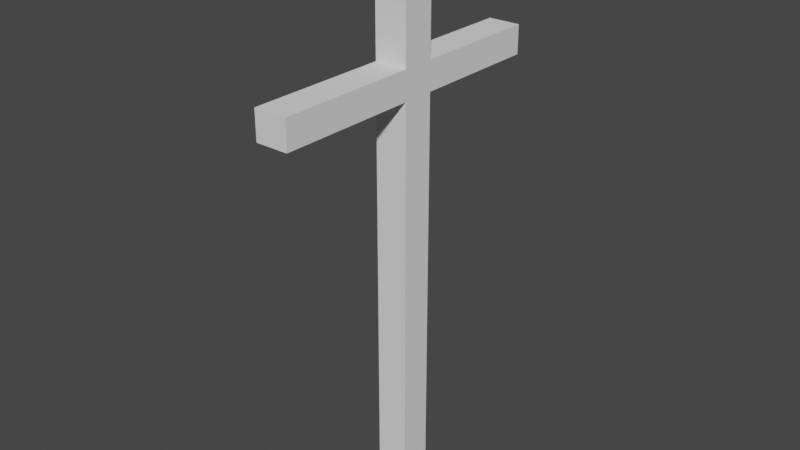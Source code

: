 # Source: Cross.blend  (saved by Blender 2.91.10; exported with 4.5.12 LTS)
import bpy
from mathutils import Matrix  # noqa: F401  (used for matrix-valued properties, if any)

bpy.ops.wm.read_factory_settings(use_empty=True)
scene = bpy.context.scene
scene.name = 'Scene'

# ---- collections
col_collection = bpy.data.collections.new('Collection'); scene.collection.children.link(col_collection)

# ---- world
world_world = bpy.data.worlds.new('World'); scene.world = world_world
world_world.use_nodes = True; world_world.node_tree.nodes.clear()
_N = world_world.node_tree.nodes; _L = world_world.node_tree.links
n0 = _N.new('ShaderNodeOutputWorld'); n0.name = 'World Output'; n0.location = (300, 300)
n1 = _N.new('ShaderNodeBackground'); n1.name = 'Background'; n1.location = (10, 300)
n1.inputs[0].default_value = (0.05088, 0.05088, 0.05088, 1.0)
_L.new(n1.outputs[0], n0.inputs[0])
n0.is_active_output = True
world_world.color = (0.05088, 0.05088, 0.05088)
world_world.use_sun_shadow = False
world_world.sun_shadow_jitter_overblur = 0.0

# ---- meshes
me_cube_001 = bpy.data.meshes.new('Cube.001')
me_cube_001.from_pydata([(-0.05, -0.05, -0.05), (-0.05, -0.05, 1.594), (-0.05, 0.05, -0.05), (-0.05, 0.05, 1.594), (0.05, -0.05, -0.05), (0.05, -0.05, 1.594), (0.05, 0.05, -0.05), (0.05, 0.05, 1.594), (-0.05, -0.05, 1.244), (-0.05, 0.05, 1.244), (0.05, 0.05, 1.244), (0.05, -0.05, 1.244), (-0.05, 0.05, 1.156), (0.05, 0.05, 1.156), (0.05, -0.05, 1.156), (-0.05, -0.05, 1.156), (-0.05, -0.4787, 1.156), (-0.05, -0.4787, 1.244), (0.05, -0.4787, 1.244), (0.05, -0.4787, 1.156), (-0.05, 0.4527, 1.244), (0.05, 0.4527, 1.244), (-0.05, 0.4527, 1.156), (0.05, 0.4527, 1.156)], [], [(8, 1, 3, 9), (9, 3, 7, 10), (10, 7, 5, 11), (11, 5, 1, 8), (2, 6, 4, 0), (7, 3, 1, 5), (14, 11, 18, 19), (13, 10, 11, 14), (12, 9, 20, 22), (15, 8, 9, 12), (0, 15, 12, 2), (2, 12, 13, 6), (6, 13, 14, 4), (4, 14, 15, 0), (19, 18, 17, 16), (11, 8, 17, 18), (15, 14, 19, 16), (8, 15, 16, 17), (22, 20, 21, 23), (9, 10, 21, 20), (13, 12, 22, 23), (10, 13, 23, 21)])
_uv = me_cube_001.uv_layers.new(name='UVMap')
_uv.uv.foreach_set('vector', [0.5717, 0.0, 0.625, 0.0, 0.625, 0.25, 0.5717, 0.25, 0.5717, 0.25, 0.625, 0.25, 0.625, 0.5, 0.5717, 0.5, 0.5717, 0.5, 0.625, 0.5, 0.625, 0.75, 0.5717, 0.75, 0.5717, 0.75, 0.625, 0.75, 0.625, 1.0, 0.5717, 1.0, 0.125, 0.5, 0.375, 0.5, 0.375, 0.75, 0.125, 0.75, 0.625, 0.5, 0.875, 0.5, 0.875, 0.75, 0.625, 0.75, 0.5583, 0.75, 0.5717, 0.75, 0.5717, 0.75, 0.5583, 0.75, 0.5583, 0.5, 0.5717, 0.5, 0.5717, 0.75, 0.5583, 0.75, 0.5583, 0.25, 0.5717, 0.25, 0.5717, 0.25, 0.5583, 0.25, 0.5583, 0.0, 0.5717, 0.0, 0.5717, 0.25, 0.5583, 0.25, 0.375, 0.0, 0.5583, 0.0, 0.5583, 0.25, 0.375, 0.25, 0.375, 0.25, 0.5583, 0.25, 0.5583, 0.5, 0.375, 0.5, 0.375, 0.5, 0.5583, 0.5, 0.5583, 0.75, 0.375, 0.75, 0.375, 0.75, 0.5583, 0.75, 0.5583, 1.0, 0.375, 1.0, 0.5583, 0.75, 0.5717, 0.75, 0.5717, 1.0, 0.5583, 1.0, 0.5717, 0.75, 0.5717, 1.0, 0.5717, 1.0, 0.5717, 0.75, 0.5583, 1.0, 0.5583, 0.75, 0.5583, 0.75, 0.5583, 1.0, 0.5717, 0.0, 0.5583, 0.0, 0.5583, 0.0, 0.5717, 0.0, 0.5583, 0.25, 0.5717, 0.25, 0.5717, 0.5, 0.5583, 0.5, 0.5717, 0.25, 0.5717, 0.5, 0.5717, 0.5, 0.5717, 0.25, 0.5583, 0.5, 0.5583, 0.25, 0.5583, 0.25, 0.5583, 0.5, 0.5717, 0.5, 0.5583, 0.5, 0.5583, 0.5, 0.5717, 0.5])
me_cube_001.use_remesh_fix_poles = True
me_cube_001.use_remesh_preserve_attributes = False
me_cube_001.use_mirror_vertex_groups = False
me_cube_001.update()

# ---- objects
ob_cube = bpy.data.objects.new('Cube', me_cube_001)

# ---- transforms, parenting, visibility, modifiers, constraints
ob_cube.location = (0.0, 0.0, 0.05)
ob_cube.lineart.crease_threshold = 0.0

# ---- collection membership
col_collection.objects.link(ob_cube)

# ---- scene / render settings (as saved in the file)
scene.frame_start = 1; scene.frame_end = 250; scene.frame_set(1)
scene.render.engine = 'BLENDER_EEVEE_NEXT'
scene.cycles.use_denoising = False
scene.cycles.samples = 128
scene.cycles.sampling_pattern = 'TABULATED_SOBOL'
scene.cycles.use_adaptive_sampling = False
scene.cycles.use_light_tree = False
scene.view_settings.view_transform = 'Filmic'
bpy.context.view_layer.update()

# ---- added for rendering (the .blend has no active camera and no usable light): camera, sun
cam_auto = bpy.data.cameras.new('AutoCamera')
cam_auto.lens = 50.0
cam_auto.sensor_width = 36.0
cam_auto.clip_end = 1000.0
ob_auto_camera = bpy.data.objects.new('AutoCamera', cam_auto)
scene.collection.objects.link(ob_auto_camera)
ob_auto_camera.location = (1.75077, -2.11392, 2.22268)
ob_auto_camera.rotation_euler = (1.09748, -7.21219e-08, 0.694738)
scene.camera = ob_auto_camera
light_auto_sun = bpy.data.lights.new('AutoSun', 'SUN')
light_auto_sun.energy = 3.0
light_auto_sun.angle = 0.0523599
ob_auto_sun = bpy.data.objects.new('AutoSun', light_auto_sun)
scene.collection.objects.link(ob_auto_sun)
ob_auto_sun.rotation_euler = (0.872665, 0.174533, 0.523599)
bpy.context.view_layer.update()
